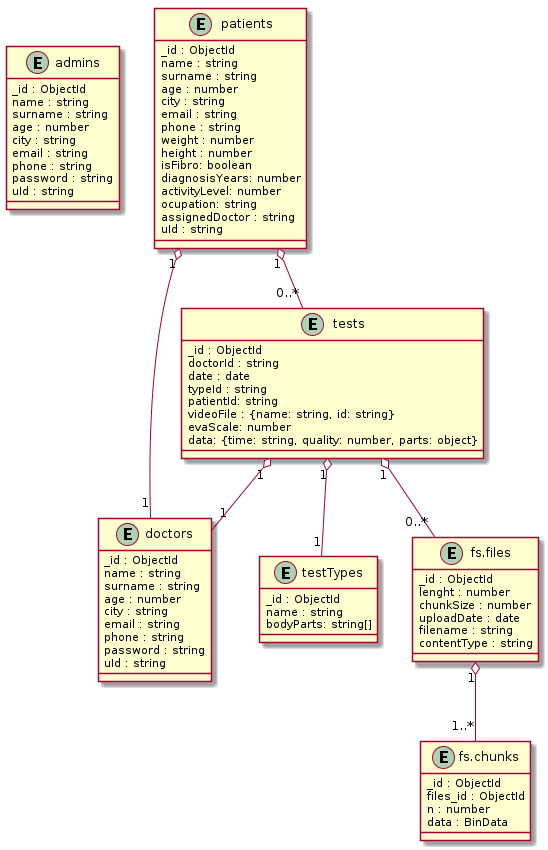

The diagram above was rendered by PlantUML. Its source (embedded in the PNG):
@startuml

entity admins{
_id : ObjectId
name : string
surname : string
age : number
city : string 
email : string
phone : string
password : string
uId : string
}

entity doctors{
_id : ObjectId
name : string
surname : string
age : number
city : string 
email : string
phone : string
password : string
uId : string
}

entity patients{
_id : ObjectId
name : string
surname : string
age : number
city : string 
email : string
phone : string
weight : number
height : number
isFibro: boolean
diagnosisYears: number
activityLevel: number
ocupation: string
assignedDoctor : string
uId : string
}

entity tests {
_id : ObjectId
doctorId : string
date : date
typeId : string
patientId: string
videoFile : {name: string, id: string}
evaScale: number
data: {time: string, quality: number, parts: object}
}

entity testTypes {
_id : ObjectId
name : string
bodyParts: string[]
}


entity fs.files {
_id : ObjectId
lenght : number
chunkSize : number
uploadDate : date
filename : string
contentType : string
}

entity fs.chunks {
_id : ObjectId
files_id : ObjectId
n : number
data : BinData
}

patients "1" o-- "1" doctors
patients "1" o-- "0..*" tests
tests "1" o-- "1" doctors
tests "1" o-- "1" testTypes
tests "1" o-- "0..*" fs.files
fs.files "1" o-- "1..*" fs.chunks

@enduml